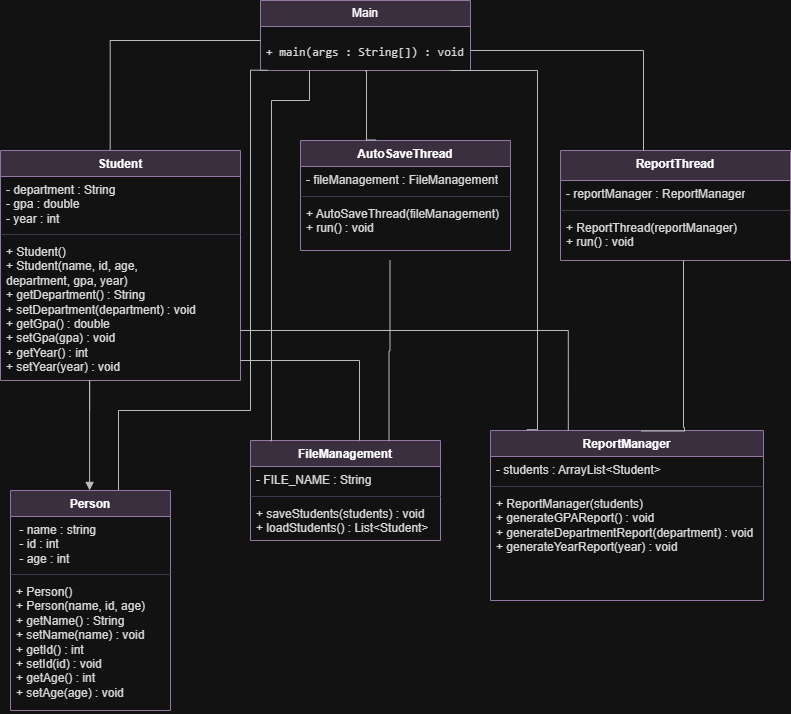

The diagram above was exported from draw.io. Its source (the exported page's mxGraphModel, read from the mxfile embedded in the PNG):
<mxGraphModel dx="1054" dy="784" grid="1" gridSize="10" guides="1" tooltips="1" connect="1" arrows="0" fold="1" page="1" pageScale="1" pageWidth="827" pageHeight="1169" math="0" shadow="0">
  <root>
    <mxCell id="0" />
    <mxCell id="1" parent="0" />
    <mxCell id="uFpDWxlBnQfC1VeeQtN_-5" parent="1" style="swimlane;fontStyle=1;align=center;verticalAlign=top;childLayout=stackLayout;horizontal=1;startSize=26;horizontalStack=0;resizeParent=1;resizeParentMax=0;resizeLast=0;collapsible=1;marginBottom=0;whiteSpace=wrap;html=1;labelBackgroundColor=none;fillColor=#e1d5e7;strokeColor=#9673a6;" value="Person" vertex="1">
      <mxGeometry height="220" width="160" x="30" y="580" as="geometry" />
    </mxCell>
    <mxCell id="uFpDWxlBnQfC1VeeQtN_-6" parent="uFpDWxlBnQfC1VeeQtN_-5" style="text;strokeColor=none;fillColor=none;align=left;verticalAlign=top;spacingLeft=4;spacingRight=4;overflow=hidden;rotatable=0;points=[[0,0.5],[1,0.5]];portConstraint=eastwest;whiteSpace=wrap;html=1;labelBackgroundColor=none;fontColor=#1A1A1A;" value="&amp;nbsp;- name : string&lt;div&gt;&amp;nbsp;- id : int&amp;nbsp;&lt;/div&gt;&lt;div&gt;&amp;nbsp;- age : int&lt;/div&gt;&lt;div&gt;&lt;br&gt;&lt;/div&gt;" vertex="1">
      <mxGeometry height="54" width="160" y="26" as="geometry" />
    </mxCell>
    <mxCell id="uFpDWxlBnQfC1VeeQtN_-7" parent="uFpDWxlBnQfC1VeeQtN_-5" style="line;strokeWidth=1;fillColor=none;align=left;verticalAlign=middle;spacingTop=-1;spacingLeft=3;spacingRight=3;rotatable=0;labelPosition=right;points=[];portConstraint=eastwest;strokeColor=#D0CEE2;labelBackgroundColor=none;fontColor=#1A1A1A;" value="" vertex="1">
      <mxGeometry height="8" width="160" y="80" as="geometry" />
    </mxCell>
    <mxCell id="uFpDWxlBnQfC1VeeQtN_-8" parent="uFpDWxlBnQfC1VeeQtN_-5" style="text;strokeColor=none;fillColor=none;align=left;verticalAlign=top;spacingLeft=4;spacingRight=4;overflow=hidden;rotatable=0;points=[[0,0.5],[1,0.5]];portConstraint=eastwest;whiteSpace=wrap;html=1;labelBackgroundColor=none;fontColor=#1A1A1A;" value="+ Person()&lt;br&gt;+ Person(name, id, age)&lt;br&gt;+ getName() : String&lt;br&gt;+ setName(name) : void&lt;br&gt;+ getId() : int&lt;br&gt;+ setId(id) : void&lt;br&gt;+ getAge() : int&lt;br&gt;+ setAge(age) : void" vertex="1">
      <mxGeometry height="132" width="160" y="88" as="geometry" />
    </mxCell>
    <mxCell id="uFpDWxlBnQfC1VeeQtN_-9" parent="1" style="swimlane;fontStyle=1;align=center;verticalAlign=top;childLayout=stackLayout;horizontal=1;startSize=26;horizontalStack=0;resizeParent=1;resizeParentMax=0;resizeLast=0;collapsible=1;marginBottom=0;whiteSpace=wrap;html=1;labelBackgroundColor=none;fillColor=#e1d5e7;strokeColor=#9673a6;" value="Student" vertex="1">
      <mxGeometry height="230" width="240" x="20" y="240" as="geometry" />
    </mxCell>
    <mxCell id="uFpDWxlBnQfC1VeeQtN_-10" parent="uFpDWxlBnQfC1VeeQtN_-9" style="text;strokeColor=none;fillColor=none;align=left;verticalAlign=top;spacingLeft=4;spacingRight=4;overflow=hidden;rotatable=0;points=[[0,0.5],[1,0.5]];portConstraint=eastwest;whiteSpace=wrap;html=1;labelBackgroundColor=none;fontColor=#1A1A1A;" value="- department : String&lt;br&gt;- gpa : double&lt;br&gt;- year : int" vertex="1">
      <mxGeometry height="54" width="240" y="26" as="geometry" />
    </mxCell>
    <mxCell id="uFpDWxlBnQfC1VeeQtN_-11" parent="uFpDWxlBnQfC1VeeQtN_-9" style="line;strokeWidth=1;fillColor=none;align=left;verticalAlign=middle;spacingTop=-1;spacingLeft=3;spacingRight=3;rotatable=0;labelPosition=right;points=[];portConstraint=eastwest;strokeColor=#D0CEE2;labelBackgroundColor=none;fontColor=#1A1A1A;" value="" vertex="1">
      <mxGeometry height="8" width="240" y="80" as="geometry" />
    </mxCell>
    <mxCell id="uFpDWxlBnQfC1VeeQtN_-12" parent="uFpDWxlBnQfC1VeeQtN_-9" style="text;strokeColor=none;fillColor=none;align=left;verticalAlign=top;spacingLeft=4;spacingRight=4;overflow=hidden;rotatable=0;points=[[0,0.5],[1,0.5]];portConstraint=eastwest;whiteSpace=wrap;html=1;labelBackgroundColor=none;fontColor=#1A1A1A;" value="+ Student()&lt;br&gt;+ Student(name, id, age,&lt;br&gt;department, gpa, year)&lt;br&gt;+ getDepartment() : String&lt;br&gt;+ setDepartment(department) : void&lt;br&gt;+ getGpa() : double&lt;br&gt;+ setGpa(gpa) : void&lt;br&gt;+ getYear() : int&lt;br&gt;+ setYear(year) : void" vertex="1">
      <mxGeometry height="142" width="240" y="88" as="geometry" />
    </mxCell>
    <mxCell id="uFpDWxlBnQfC1VeeQtN_-13" parent="1" style="swimlane;fontStyle=1;align=center;verticalAlign=top;childLayout=stackLayout;horizontal=1;startSize=26;horizontalStack=0;resizeParent=1;resizeParentMax=0;resizeLast=0;collapsible=1;marginBottom=0;whiteSpace=wrap;html=1;labelBackgroundColor=none;fillColor=#e1d5e7;strokeColor=#9673a6;" value="FileManagement" vertex="1">
      <mxGeometry height="100" width="190" x="270" y="530" as="geometry" />
    </mxCell>
    <mxCell id="uFpDWxlBnQfC1VeeQtN_-14" parent="uFpDWxlBnQfC1VeeQtN_-13" style="text;strokeColor=none;fillColor=none;align=left;verticalAlign=top;spacingLeft=4;spacingRight=4;overflow=hidden;rotatable=0;points=[[0,0.5],[1,0.5]];portConstraint=eastwest;whiteSpace=wrap;html=1;labelBackgroundColor=none;fontColor=#1A1A1A;" value="- FILE_NAME : String" vertex="1">
      <mxGeometry height="26" width="190" y="26" as="geometry" />
    </mxCell>
    <mxCell id="uFpDWxlBnQfC1VeeQtN_-15" parent="uFpDWxlBnQfC1VeeQtN_-13" style="line;strokeWidth=1;fillColor=none;align=left;verticalAlign=middle;spacingTop=-1;spacingLeft=3;spacingRight=3;rotatable=0;labelPosition=right;points=[];portConstraint=eastwest;strokeColor=#D0CEE2;labelBackgroundColor=none;fontColor=#1A1A1A;" value="" vertex="1">
      <mxGeometry height="8" width="190" y="52" as="geometry" />
    </mxCell>
    <mxCell id="uFpDWxlBnQfC1VeeQtN_-16" parent="uFpDWxlBnQfC1VeeQtN_-13" style="text;strokeColor=none;fillColor=none;align=left;verticalAlign=top;spacingLeft=4;spacingRight=4;overflow=hidden;rotatable=0;points=[[0,0.5],[1,0.5]];portConstraint=eastwest;whiteSpace=wrap;html=1;labelBackgroundColor=none;fontColor=#1A1A1A;" value="+ saveStudents(students) : void&lt;br&gt;+ loadStudents() : List&amp;lt;Student&amp;gt;" vertex="1">
      <mxGeometry height="40" width="190" y="60" as="geometry" />
    </mxCell>
    <mxCell id="uFpDWxlBnQfC1VeeQtN_-21" parent="1" style="swimlane;fontStyle=1;align=center;verticalAlign=top;childLayout=stackLayout;horizontal=1;startSize=26;horizontalStack=0;resizeParent=1;resizeParentMax=0;resizeLast=0;collapsible=1;marginBottom=0;whiteSpace=wrap;html=1;labelBackgroundColor=none;fillColor=#e1d5e7;strokeColor=#9673a6;" value="AutoSaveThread" vertex="1">
      <mxGeometry height="110" width="210" x="320" y="230" as="geometry" />
    </mxCell>
    <mxCell id="uFpDWxlBnQfC1VeeQtN_-22" parent="uFpDWxlBnQfC1VeeQtN_-21" style="text;strokeColor=none;fillColor=none;align=left;verticalAlign=top;spacingLeft=4;spacingRight=4;overflow=hidden;rotatable=0;points=[[0,0.5],[1,0.5]];portConstraint=eastwest;whiteSpace=wrap;html=1;labelBackgroundColor=none;fontColor=#1A1A1A;" value="- fileManagement : FileManagement" vertex="1">
      <mxGeometry height="26" width="210" y="26" as="geometry" />
    </mxCell>
    <mxCell id="uFpDWxlBnQfC1VeeQtN_-23" parent="uFpDWxlBnQfC1VeeQtN_-21" style="line;strokeWidth=1;fillColor=none;align=left;verticalAlign=middle;spacingTop=-1;spacingLeft=3;spacingRight=3;rotatable=0;labelPosition=right;points=[];portConstraint=eastwest;strokeColor=#D0CEE2;labelBackgroundColor=none;fontColor=#1A1A1A;" value="" vertex="1">
      <mxGeometry height="8" width="210" y="52" as="geometry" />
    </mxCell>
    <mxCell id="uFpDWxlBnQfC1VeeQtN_-24" parent="uFpDWxlBnQfC1VeeQtN_-21" style="text;strokeColor=none;fillColor=none;align=left;verticalAlign=top;spacingLeft=4;spacingRight=4;overflow=hidden;rotatable=0;points=[[0,0.5],[1,0.5]];portConstraint=eastwest;whiteSpace=wrap;html=1;labelBackgroundColor=none;fontColor=#1A1A1A;" value="+ AutoSaveThread(fileManagement)&lt;br&gt;+ run() : void" vertex="1">
      <mxGeometry height="50" width="210" y="60" as="geometry" />
    </mxCell>
    <mxCell id="uFpDWxlBnQfC1VeeQtN_-25" parent="1" style="swimlane;fontStyle=1;align=center;verticalAlign=top;childLayout=stackLayout;horizontal=1;startSize=30;horizontalStack=0;resizeParent=1;resizeParentMax=0;resizeLast=0;collapsible=1;marginBottom=0;whiteSpace=wrap;html=1;labelBackgroundColor=none;fillColor=#e1d5e7;strokeColor=#9673a6;" value="ReportThread" vertex="1">
      <mxGeometry height="110" width="230" x="580" y="240" as="geometry" />
    </mxCell>
    <mxCell id="uFpDWxlBnQfC1VeeQtN_-26" parent="uFpDWxlBnQfC1VeeQtN_-25" style="text;strokeColor=none;fillColor=none;align=left;verticalAlign=top;spacingLeft=4;spacingRight=4;overflow=hidden;rotatable=0;points=[[0,0.5],[1,0.5]];portConstraint=eastwest;whiteSpace=wrap;html=1;labelBackgroundColor=none;fontColor=#1A1A1A;" value="- reportManager : ReportManager" vertex="1">
      <mxGeometry height="26" width="230" y="30" as="geometry" />
    </mxCell>
    <mxCell id="uFpDWxlBnQfC1VeeQtN_-27" parent="uFpDWxlBnQfC1VeeQtN_-25" style="line;strokeWidth=1;fillColor=none;align=left;verticalAlign=middle;spacingTop=-1;spacingLeft=3;spacingRight=3;rotatable=0;labelPosition=right;points=[];portConstraint=eastwest;strokeColor=#D0CEE2;labelBackgroundColor=none;fontColor=#1A1A1A;" value="" vertex="1">
      <mxGeometry height="8" width="230" y="56" as="geometry" />
    </mxCell>
    <mxCell id="uFpDWxlBnQfC1VeeQtN_-28" parent="uFpDWxlBnQfC1VeeQtN_-25" style="text;strokeColor=none;fillColor=none;align=left;verticalAlign=top;spacingLeft=4;spacingRight=4;overflow=hidden;rotatable=0;points=[[0,0.5],[1,0.5]];portConstraint=eastwest;whiteSpace=wrap;html=1;labelBackgroundColor=none;fontColor=#1A1A1A;" value="+ ReportThread(reportManager)&lt;br&gt;+ run() : void" vertex="1">
      <mxGeometry height="46" width="230" y="64" as="geometry" />
    </mxCell>
    <mxCell id="uFpDWxlBnQfC1VeeQtN_-33" parent="1" style="swimlane;fontStyle=0;childLayout=stackLayout;horizontal=1;startSize=26;fillColor=#e1d5e7;horizontalStack=0;resizeParent=1;resizeParentMax=0;resizeLast=0;collapsible=1;marginBottom=0;whiteSpace=wrap;html=1;labelBackgroundColor=none;strokeColor=#9673a6;" value="Main" vertex="1">
      <mxGeometry height="70" width="210" x="280" y="90" as="geometry" />
    </mxCell>
    <mxCell id="uFpDWxlBnQfC1VeeQtN_-34" parent="uFpDWxlBnQfC1VeeQtN_-33" style="text;strokeColor=none;fillColor=none;align=left;verticalAlign=top;spacingLeft=4;spacingRight=4;overflow=hidden;rotatable=0;points=[[0,0.5],[1,0.5]];portConstraint=eastwest;whiteSpace=wrap;html=1;labelBackgroundColor=none;fontColor=#1A1A1A;" value="&lt;pre class=&quot;overflow-visible! px-0!&quot; data-start=&quot;1504&quot; data-end=&quot;1589&quot;&gt;&lt;div class=&quot;relative w-full mt-4 mb-1&quot;&gt;&lt;div class=&quot;&quot;&gt;&lt;div class=&quot;relative&quot;&gt;&lt;div class=&quot;h-full min-h-0 min-w-0&quot;&gt;&lt;div class=&quot;h-full min-h-0 min-w-0&quot;&gt;&lt;div class=&quot;border border-token-border-light border-radius-3xl corner-superellipse/1.1 rounded-3xl&quot;&gt;&lt;div class=&quot;h-full w-full border-radius-3xl bg-token-bg-elevated-secondary corner-superellipse/1.1 overflow-clip rounded-3xl lxnfua_clipPathFallback&quot;&gt;&lt;div class=&quot;relative&quot;&gt;&lt;div class=&quot;pe-11 pt-3&quot;&gt;&lt;div class=&quot;relative z-0 flex max-w-full&quot;&gt;&lt;div id=&quot;code-block-viewer&quot; dir=&quot;ltr&quot; class=&quot;q9tKkq_viewer cm-editor z-10 light:cm-light dark:cm-light flex h-full w-full flex-col items-stretch ͼs ͼ16&quot;&gt;&lt;div class=&quot;cm-scroller&quot;&gt;&lt;pre class=&quot;cm-content q9tKkq_readonly m-0&quot;&gt;&lt;code&gt;+ main(args : String[]) : void&lt;/code&gt;&lt;/pre&gt;&lt;/div&gt;&lt;/div&gt;&lt;/div&gt;&lt;/div&gt;&lt;/div&gt;&lt;/div&gt;&lt;/div&gt;&lt;/div&gt;&lt;/div&gt;&lt;div class=&quot;&quot;&gt;&lt;div class=&quot;&quot;&gt;&lt;/div&gt;&lt;/div&gt;&lt;/div&gt;&lt;/div&gt;&lt;/div&gt;&lt;/pre&gt;" vertex="1">
      <mxGeometry height="44" width="210" y="26" as="geometry" />
    </mxCell>
    <mxCell id="shXOKZgoPgqhjceRlOQp-1" edge="1" parent="1" style="endArrow=block;endFill=1;html=1;edgeStyle=orthogonalEdgeStyle;align=left;verticalAlign=top;rounded=0;labelBackgroundColor=none;strokeColor=#36393d;fontColor=default;fillColor=#ffcc99;" value="">
      <mxGeometry relative="1" x="-1" as="geometry">
        <Array as="points">
          <mxPoint x="109.08999999999997" y="469.91" />
          <mxPoint x="109.08999999999997" y="469.91" />
        </Array>
        <mxPoint x="109.08999999999997" y="499.91" as="sourcePoint" />
        <mxPoint x="109.08999999999997" y="579.9100000000001" as="targetPoint" />
      </mxGeometry>
    </mxCell>
    <mxCell id="shXOKZgoPgqhjceRlOQp-10" parent="1" style="swimlane;fontStyle=1;align=center;verticalAlign=top;childLayout=stackLayout;horizontal=1;startSize=26;horizontalStack=0;resizeParent=1;resizeParentMax=0;resizeLast=0;collapsible=1;marginBottom=0;whiteSpace=wrap;html=1;labelBackgroundColor=none;fillColor=#e1d5e7;strokeColor=#9673a6;" value="ReportManager" vertex="1">
      <mxGeometry height="170" width="273" x="510" y="520" as="geometry" />
    </mxCell>
    <mxCell id="shXOKZgoPgqhjceRlOQp-11" parent="shXOKZgoPgqhjceRlOQp-10" style="text;strokeColor=none;fillColor=none;align=left;verticalAlign=top;spacingLeft=4;spacingRight=4;overflow=hidden;rotatable=0;points=[[0,0.5],[1,0.5]];portConstraint=eastwest;whiteSpace=wrap;html=1;labelBackgroundColor=none;fontColor=#1A1A1A;" value="- students : ArrayList&amp;lt;Student&amp;gt;" vertex="1">
      <mxGeometry height="26" width="273" y="26" as="geometry" />
    </mxCell>
    <mxCell id="shXOKZgoPgqhjceRlOQp-12" parent="shXOKZgoPgqhjceRlOQp-10" style="line;strokeWidth=1;fillColor=none;align=left;verticalAlign=middle;spacingTop=-1;spacingLeft=3;spacingRight=3;rotatable=0;labelPosition=right;points=[];portConstraint=eastwest;strokeColor=#D0CEE2;labelBackgroundColor=none;fontColor=#1A1A1A;" value="" vertex="1">
      <mxGeometry height="8" width="273" y="52" as="geometry" />
    </mxCell>
    <mxCell id="shXOKZgoPgqhjceRlOQp-13" parent="shXOKZgoPgqhjceRlOQp-10" style="text;strokeColor=none;fillColor=none;align=left;verticalAlign=top;spacingLeft=4;spacingRight=4;overflow=hidden;rotatable=0;points=[[0,0.5],[1,0.5]];portConstraint=eastwest;whiteSpace=wrap;html=1;labelBackgroundColor=none;fontColor=#1A1A1A;" value="+ ReportManager(students)&lt;br&gt;+ generateGPAReport() : void&lt;br&gt;+ generateDepartmentReport(department) : void&lt;br&gt;+ generateYearReport(year) : void" vertex="1">
      <mxGeometry height="110" width="273" y="60" as="geometry" />
    </mxCell>
    <mxCell id="shXOKZgoPgqhjceRlOQp-20" edge="1" parent="1" style="endArrow=none;html=1;edgeStyle=orthogonalEdgeStyle;rounded=0;entryX=0.285;entryY=0;entryDx=0;entryDy=0;entryPerimeter=0;labelBackgroundColor=none;strokeColor=#36393d;fontColor=default;fillColor=#ffcc99;" target="shXOKZgoPgqhjceRlOQp-10" value="">
      <mxGeometry relative="1" as="geometry">
        <mxPoint x="260" y="420" as="sourcePoint" />
        <mxPoint x="430" y="420" as="targetPoint" />
      </mxGeometry>
    </mxCell>
    <mxCell id="shXOKZgoPgqhjceRlOQp-24" edge="1" parent="1" style="endArrow=none;html=1;edgeStyle=orthogonalEdgeStyle;rounded=0;labelBackgroundColor=none;strokeColor=#36393d;fontColor=default;fillColor=#ffcc99;" value="">
      <mxGeometry relative="1" as="geometry">
        <mxPoint x="260" y="450" as="sourcePoint" />
        <mxPoint x="379" y="530" as="targetPoint" />
      </mxGeometry>
    </mxCell>
    <mxCell id="shXOKZgoPgqhjceRlOQp-25" edge="1" parent="1" style="endArrow=none;html=1;edgeStyle=orthogonalEdgeStyle;rounded=0;entryX=0.553;entryY=0.003;entryDx=0;entryDy=0;entryPerimeter=0;labelBackgroundColor=none;strokeColor=#36393d;fontColor=default;fillColor=#ffcc99;" target="shXOKZgoPgqhjceRlOQp-10" value="">
      <mxGeometry relative="1" as="geometry">
        <Array as="points">
          <mxPoint x="703" y="517" />
          <mxPoint x="704" y="517" />
        </Array>
        <mxPoint x="703" y="350" as="sourcePoint" />
        <mxPoint x="700" y="517" as="targetPoint" />
      </mxGeometry>
    </mxCell>
    <mxCell id="shXOKZgoPgqhjceRlOQp-26" edge="1" parent="1" style="endArrow=none;html=1;edgeStyle=orthogonalEdgeStyle;rounded=0;entryX=0.729;entryY=0.005;entryDx=0;entryDy=0;entryPerimeter=0;labelBackgroundColor=none;strokeColor=#36393d;fontColor=default;fillColor=#ffcc99;" target="uFpDWxlBnQfC1VeeQtN_-13" value="">
      <mxGeometry relative="1" as="geometry">
        <Array as="points" />
        <mxPoint x="409.5" y="350" as="sourcePoint" />
        <mxPoint x="420" y="520" as="targetPoint" />
      </mxGeometry>
    </mxCell>
    <mxCell id="shXOKZgoPgqhjceRlOQp-27" edge="1" parent="1" source="uFpDWxlBnQfC1VeeQtN_-9" style="endArrow=none;html=1;edgeStyle=orthogonalEdgeStyle;rounded=0;exitX=0.457;exitY=-0.003;exitDx=0;exitDy=0;exitPerimeter=0;labelBackgroundColor=none;strokeColor=#36393d;fontColor=default;fillColor=#ffcc99;" value="">
      <mxGeometry relative="1" as="geometry">
        <Array as="points">
          <mxPoint x="130" y="130" />
        </Array>
        <mxPoint x="130" y="180" as="sourcePoint" />
        <mxPoint x="280" y="130" as="targetPoint" />
      </mxGeometry>
    </mxCell>
    <mxCell id="shXOKZgoPgqhjceRlOQp-30" edge="1" parent="1" style="endArrow=none;html=1;edgeStyle=orthogonalEdgeStyle;rounded=0;labelBackgroundColor=none;strokeColor=#36393d;fontColor=default;fillColor=#ffcc99;" value="">
      <mxGeometry relative="1" as="geometry">
        <mxPoint x="490" y="140" as="sourcePoint" />
        <mxPoint x="663" y="240" as="targetPoint" />
      </mxGeometry>
    </mxCell>
    <mxCell id="shXOKZgoPgqhjceRlOQp-31" edge="1" parent="1" source="uFpDWxlBnQfC1VeeQtN_-21" style="endArrow=none;html=1;edgeStyle=orthogonalEdgeStyle;rounded=0;exitX=0.36;exitY=-0.005;exitDx=0;exitDy=0;exitPerimeter=0;entryX=0.499;entryY=1.008;entryDx=0;entryDy=0;entryPerimeter=0;labelBackgroundColor=none;strokeColor=#36393d;fontColor=default;fillColor=#ffcc99;" target="uFpDWxlBnQfC1VeeQtN_-34" value="">
      <mxGeometry relative="1" as="geometry">
        <Array as="points">
          <mxPoint x="386" y="160" />
        </Array>
        <mxPoint x="385.1" y="245.2" as="sourcePoint" />
        <mxPoint x="384.88" y="183" as="targetPoint" />
      </mxGeometry>
    </mxCell>
    <mxCell id="shXOKZgoPgqhjceRlOQp-32" edge="1" parent="1" source="uFpDWxlBnQfC1VeeQtN_-13" style="endArrow=none;html=1;edgeStyle=orthogonalEdgeStyle;rounded=0;exitX=0.103;exitY=0.002;exitDx=0;exitDy=0;exitPerimeter=0;labelBackgroundColor=none;strokeColor=#36393d;fontColor=default;fillColor=#ffcc99;" value="">
      <mxGeometry relative="1" as="geometry">
        <Array as="points">
          <mxPoint x="291" y="530" />
          <mxPoint x="291" y="190" />
          <mxPoint x="329" y="190" />
        </Array>
        <mxPoint x="170" y="190" as="sourcePoint" />
        <mxPoint x="329" y="160" as="targetPoint" />
      </mxGeometry>
    </mxCell>
    <mxCell id="shXOKZgoPgqhjceRlOQp-33" edge="1" parent="1" source="uFpDWxlBnQfC1VeeQtN_-5" style="endArrow=none;html=1;edgeStyle=orthogonalEdgeStyle;rounded=0;entryX=0.033;entryY=0.994;entryDx=0;entryDy=0;entryPerimeter=0;exitX=0.675;exitY=-0.002;exitDx=0;exitDy=0;exitPerimeter=0;labelBackgroundColor=none;strokeColor=#36393d;fontColor=default;fillColor=#ffcc99;" target="uFpDWxlBnQfC1VeeQtN_-34" value="">
      <mxGeometry relative="1" as="geometry">
        <Array as="points">
          <mxPoint x="138" y="500" />
          <mxPoint x="270" y="500" />
          <mxPoint x="270" y="160" />
        </Array>
        <mxPoint x="140" y="500" as="sourcePoint" />
        <mxPoint x="270.0000000000001" y="162.8599999999999" as="targetPoint" />
      </mxGeometry>
    </mxCell>
    <mxCell id="shXOKZgoPgqhjceRlOQp-34" edge="1" parent="1" style="endArrow=none;html=1;edgeStyle=orthogonalEdgeStyle;rounded=0;entryX=0.133;entryY=-0.005;entryDx=0;entryDy=0;entryPerimeter=0;labelBackgroundColor=none;strokeColor=#36393d;fontColor=default;fillColor=#ffcc99;" target="shXOKZgoPgqhjceRlOQp-10" value="">
      <mxGeometry relative="1" as="geometry">
        <Array as="points">
          <mxPoint x="557" y="160" />
        </Array>
        <mxPoint x="470" y="160" as="sourcePoint" />
        <mxPoint x="620" y="200" as="targetPoint" />
      </mxGeometry>
    </mxCell>
  </root>
</mxGraphModel>